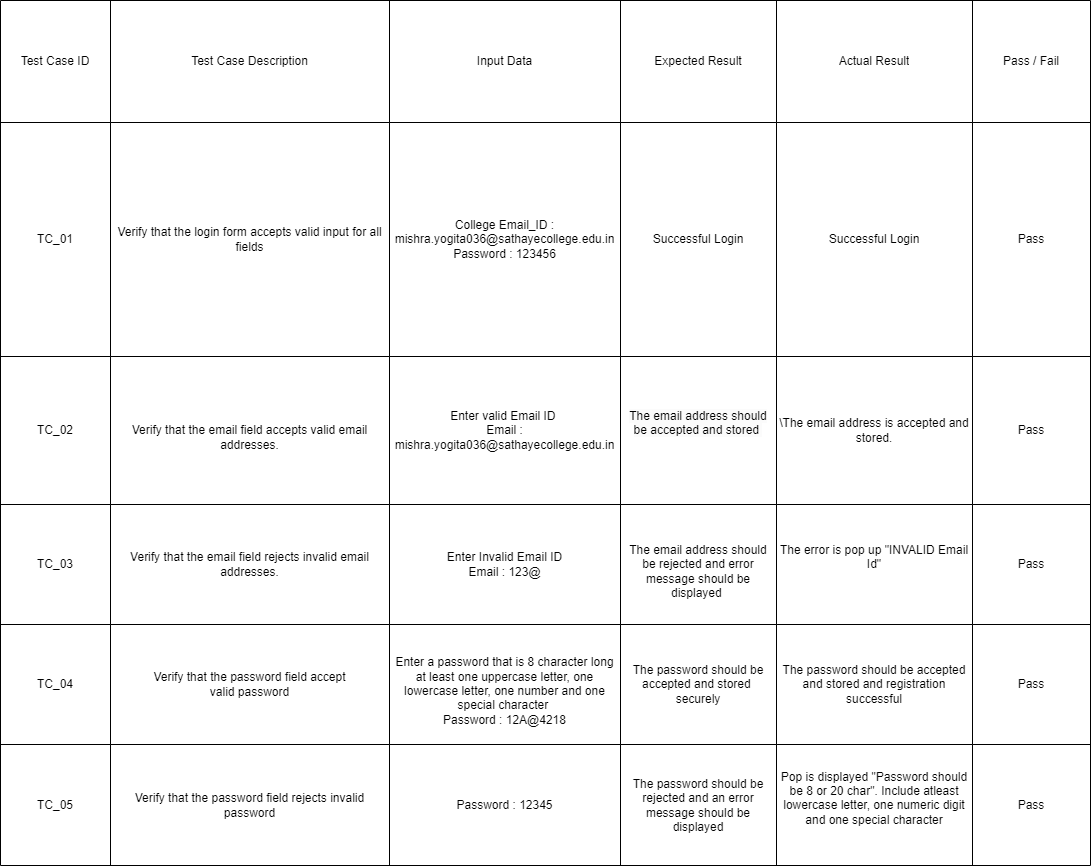

The diagram above was exported from draw.io. Its source (the exported page's mxGraphModel, read from the mxfile embedded in the PNG):
<mxGraphModel dx="2534" dy="2772" grid="1" gridSize="10" guides="1" tooltips="1" connect="1" arrows="1" fold="1" page="1" pageScale="1" pageWidth="827" pageHeight="1169" math="0" shadow="0">
  <root>
    <mxCell id="0" />
    <mxCell id="1" parent="0" />
    <mxCell id="7Lvik8ZfRiNw_pJH1zPy-107" value="" style="shape=table;startSize=0;container=1;collapsible=0;childLayout=tableLayout;" parent="1" vertex="1">
      <mxGeometry x="-1050" y="-1580" width="1090" height="865" as="geometry" />
    </mxCell>
    <mxCell id="7Lvik8ZfRiNw_pJH1zPy-108" value="" style="shape=tableRow;horizontal=0;startSize=0;swimlaneHead=0;swimlaneBody=0;strokeColor=inherit;top=0;left=0;bottom=0;right=0;collapsible=0;dropTarget=0;fillColor=none;points=[[0,0.5],[1,0.5]];portConstraint=eastwest;" parent="7Lvik8ZfRiNw_pJH1zPy-107" vertex="1">
      <mxGeometry width="1090" height="122" as="geometry" />
    </mxCell>
    <mxCell id="7Lvik8ZfRiNw_pJH1zPy-109" value="Test Case ID" style="shape=partialRectangle;html=1;whiteSpace=wrap;connectable=0;strokeColor=inherit;overflow=hidden;fillColor=none;top=0;left=0;bottom=0;right=0;pointerEvents=1;" parent="7Lvik8ZfRiNw_pJH1zPy-108" vertex="1">
      <mxGeometry width="110" height="122" as="geometry">
        <mxRectangle width="110" height="122" as="alternateBounds" />
      </mxGeometry>
    </mxCell>
    <mxCell id="7Lvik8ZfRiNw_pJH1zPy-110" value="Test Case Description" style="shape=partialRectangle;html=1;whiteSpace=wrap;connectable=0;strokeColor=inherit;overflow=hidden;fillColor=none;top=0;left=0;bottom=0;right=0;pointerEvents=1;" parent="7Lvik8ZfRiNw_pJH1zPy-108" vertex="1">
      <mxGeometry x="110" width="279" height="122" as="geometry">
        <mxRectangle width="279" height="122" as="alternateBounds" />
      </mxGeometry>
    </mxCell>
    <mxCell id="7Lvik8ZfRiNw_pJH1zPy-111" value="Input Data" style="shape=partialRectangle;html=1;whiteSpace=wrap;connectable=0;strokeColor=inherit;overflow=hidden;fillColor=none;top=0;left=0;bottom=0;right=0;pointerEvents=1;" parent="7Lvik8ZfRiNw_pJH1zPy-108" vertex="1">
      <mxGeometry x="389" width="231" height="122" as="geometry">
        <mxRectangle width="231" height="122" as="alternateBounds" />
      </mxGeometry>
    </mxCell>
    <mxCell id="7Lvik8ZfRiNw_pJH1zPy-112" value="Expected Result" style="shape=partialRectangle;html=1;whiteSpace=wrap;connectable=0;strokeColor=inherit;overflow=hidden;fillColor=none;top=0;left=0;bottom=0;right=0;pointerEvents=1;" parent="7Lvik8ZfRiNw_pJH1zPy-108" vertex="1">
      <mxGeometry x="620" width="156" height="122" as="geometry">
        <mxRectangle width="156" height="122" as="alternateBounds" />
      </mxGeometry>
    </mxCell>
    <mxCell id="7Lvik8ZfRiNw_pJH1zPy-113" value="Actual Result" style="shape=partialRectangle;html=1;whiteSpace=wrap;connectable=0;strokeColor=inherit;overflow=hidden;fillColor=none;top=0;left=0;bottom=0;right=0;pointerEvents=1;" parent="7Lvik8ZfRiNw_pJH1zPy-108" vertex="1">
      <mxGeometry x="776" width="196" height="122" as="geometry">
        <mxRectangle width="196" height="122" as="alternateBounds" />
      </mxGeometry>
    </mxCell>
    <mxCell id="7Lvik8ZfRiNw_pJH1zPy-114" value="Pass / Fail" style="shape=partialRectangle;html=1;whiteSpace=wrap;connectable=0;strokeColor=inherit;overflow=hidden;fillColor=none;top=0;left=0;bottom=0;right=0;pointerEvents=1;" parent="7Lvik8ZfRiNw_pJH1zPy-108" vertex="1">
      <mxGeometry x="972" width="118" height="122" as="geometry">
        <mxRectangle width="118" height="122" as="alternateBounds" />
      </mxGeometry>
    </mxCell>
    <mxCell id="7Lvik8ZfRiNw_pJH1zPy-115" value="" style="shape=tableRow;horizontal=0;startSize=0;swimlaneHead=0;swimlaneBody=0;strokeColor=inherit;top=0;left=0;bottom=0;right=0;collapsible=0;dropTarget=0;fillColor=none;points=[[0,0.5],[1,0.5]];portConstraint=eastwest;" parent="7Lvik8ZfRiNw_pJH1zPy-107" vertex="1">
      <mxGeometry y="122" width="1090" height="234" as="geometry" />
    </mxCell>
    <mxCell id="7Lvik8ZfRiNw_pJH1zPy-116" value="TC_01" style="shape=partialRectangle;html=1;whiteSpace=wrap;connectable=0;strokeColor=inherit;overflow=hidden;fillColor=none;top=0;left=0;bottom=0;right=0;pointerEvents=1;" parent="7Lvik8ZfRiNw_pJH1zPy-115" vertex="1">
      <mxGeometry width="110" height="234" as="geometry">
        <mxRectangle width="110" height="234" as="alternateBounds" />
      </mxGeometry>
    </mxCell>
    <mxCell id="7Lvik8ZfRiNw_pJH1zPy-117" value="Verify that the login form accepts valid input for all fields" style="shape=partialRectangle;html=1;whiteSpace=wrap;connectable=0;strokeColor=inherit;overflow=hidden;fillColor=none;top=0;left=0;bottom=0;right=0;pointerEvents=1;" parent="7Lvik8ZfRiNw_pJH1zPy-115" vertex="1">
      <mxGeometry x="110" width="279" height="234" as="geometry">
        <mxRectangle width="279" height="234" as="alternateBounds" />
      </mxGeometry>
    </mxCell>
    <mxCell id="7Lvik8ZfRiNw_pJH1zPy-118" value="College Email_ID : mishra.yogita036@sathayecollege.edu.in&lt;div&gt;Password : 123456&lt;/div&gt;" style="shape=partialRectangle;html=1;whiteSpace=wrap;connectable=0;strokeColor=inherit;overflow=hidden;fillColor=none;top=0;left=0;bottom=0;right=0;pointerEvents=1;" parent="7Lvik8ZfRiNw_pJH1zPy-115" vertex="1">
      <mxGeometry x="389" width="231" height="234" as="geometry">
        <mxRectangle width="231" height="234" as="alternateBounds" />
      </mxGeometry>
    </mxCell>
    <mxCell id="7Lvik8ZfRiNw_pJH1zPy-119" value="Successful Login" style="shape=partialRectangle;html=1;whiteSpace=wrap;connectable=0;strokeColor=inherit;overflow=hidden;fillColor=none;top=0;left=0;bottom=0;right=0;pointerEvents=1;" parent="7Lvik8ZfRiNw_pJH1zPy-115" vertex="1">
      <mxGeometry x="620" width="156" height="234" as="geometry">
        <mxRectangle width="156" height="234" as="alternateBounds" />
      </mxGeometry>
    </mxCell>
    <mxCell id="7Lvik8ZfRiNw_pJH1zPy-120" value="Successful Login" style="shape=partialRectangle;html=1;whiteSpace=wrap;connectable=0;strokeColor=inherit;overflow=hidden;fillColor=none;top=0;left=0;bottom=0;right=0;pointerEvents=1;" parent="7Lvik8ZfRiNw_pJH1zPy-115" vertex="1">
      <mxGeometry x="776" width="196" height="234" as="geometry">
        <mxRectangle width="196" height="234" as="alternateBounds" />
      </mxGeometry>
    </mxCell>
    <mxCell id="7Lvik8ZfRiNw_pJH1zPy-121" value="Pass" style="shape=partialRectangle;html=1;whiteSpace=wrap;connectable=0;strokeColor=inherit;overflow=hidden;fillColor=none;top=0;left=0;bottom=0;right=0;pointerEvents=1;" parent="7Lvik8ZfRiNw_pJH1zPy-115" vertex="1">
      <mxGeometry x="972" width="118" height="234" as="geometry">
        <mxRectangle width="118" height="234" as="alternateBounds" />
      </mxGeometry>
    </mxCell>
    <mxCell id="7Lvik8ZfRiNw_pJH1zPy-150" value="" style="shape=tableRow;horizontal=0;startSize=0;swimlaneHead=0;swimlaneBody=0;strokeColor=inherit;top=0;left=0;bottom=0;right=0;collapsible=0;dropTarget=0;fillColor=none;points=[[0,0.5],[1,0.5]];portConstraint=eastwest;" parent="7Lvik8ZfRiNw_pJH1zPy-107" vertex="1">
      <mxGeometry y="356" width="1090" height="148" as="geometry" />
    </mxCell>
    <mxCell id="7Lvik8ZfRiNw_pJH1zPy-151" value="TC_02" style="shape=partialRectangle;html=1;whiteSpace=wrap;connectable=0;strokeColor=inherit;overflow=hidden;fillColor=none;top=0;left=0;bottom=0;right=0;pointerEvents=1;" parent="7Lvik8ZfRiNw_pJH1zPy-150" vertex="1">
      <mxGeometry width="110" height="148" as="geometry">
        <mxRectangle width="110" height="148" as="alternateBounds" />
      </mxGeometry>
    </mxCell>
    <mxCell id="7Lvik8ZfRiNw_pJH1zPy-152" value="&lt;div&gt;&lt;br&gt;&lt;/div&gt;&lt;div&gt;Verify that the email field accepts valid email addresses.&lt;/div&gt;" style="shape=partialRectangle;html=1;whiteSpace=wrap;connectable=0;strokeColor=inherit;overflow=hidden;fillColor=none;top=0;left=0;bottom=0;right=0;pointerEvents=1;" parent="7Lvik8ZfRiNw_pJH1zPy-150" vertex="1">
      <mxGeometry x="110" width="279" height="148" as="geometry">
        <mxRectangle width="279" height="148" as="alternateBounds" />
      </mxGeometry>
    </mxCell>
    <mxCell id="7Lvik8ZfRiNw_pJH1zPy-153" value="Enter valid Email ID&amp;nbsp;&lt;div&gt;Email : mishra.yogita036@sathayecollege.edu.in&lt;/div&gt;" style="shape=partialRectangle;html=1;whiteSpace=wrap;connectable=0;strokeColor=inherit;overflow=hidden;fillColor=none;top=0;left=0;bottom=0;right=0;pointerEvents=1;" parent="7Lvik8ZfRiNw_pJH1zPy-150" vertex="1">
      <mxGeometry x="389" width="231" height="148" as="geometry">
        <mxRectangle width="231" height="148" as="alternateBounds" />
      </mxGeometry>
    </mxCell>
    <mxCell id="7Lvik8ZfRiNw_pJH1zPy-154" value="&#10;&lt;span style=&quot;color: rgb(0, 0, 0); font-family: Helvetica; font-size: 12px; font-style: normal; font-variant-ligatures: normal; font-variant-caps: normal; font-weight: 400; letter-spacing: normal; orphans: 2; text-align: center; text-indent: 0px; text-transform: none; widows: 2; word-spacing: 0px; -webkit-text-stroke-width: 0px; white-space: normal; background-color: rgb(251, 251, 251); text-decoration-thickness: initial; text-decoration-style: initial; text-decoration-color: initial; display: inline !important; float: none;&quot;&gt;The email address should be accepted and stored&amp;nbsp;&lt;/span&gt;&#10;&#10;" style="shape=partialRectangle;html=1;whiteSpace=wrap;connectable=0;strokeColor=inherit;overflow=hidden;fillColor=none;top=0;left=0;bottom=0;right=0;pointerEvents=1;" parent="7Lvik8ZfRiNw_pJH1zPy-150" vertex="1">
      <mxGeometry x="620" width="156" height="148" as="geometry">
        <mxRectangle width="156" height="148" as="alternateBounds" />
      </mxGeometry>
    </mxCell>
    <mxCell id="7Lvik8ZfRiNw_pJH1zPy-155" value="\The email address is accepted and stored." style="shape=partialRectangle;html=1;whiteSpace=wrap;connectable=0;strokeColor=inherit;overflow=hidden;fillColor=none;top=0;left=0;bottom=0;right=0;pointerEvents=1;" parent="7Lvik8ZfRiNw_pJH1zPy-150" vertex="1">
      <mxGeometry x="776" width="196" height="148" as="geometry">
        <mxRectangle width="196" height="148" as="alternateBounds" />
      </mxGeometry>
    </mxCell>
    <mxCell id="7Lvik8ZfRiNw_pJH1zPy-156" value="Pass" style="shape=partialRectangle;html=1;whiteSpace=wrap;connectable=0;strokeColor=inherit;overflow=hidden;fillColor=none;top=0;left=0;bottom=0;right=0;pointerEvents=1;" parent="7Lvik8ZfRiNw_pJH1zPy-150" vertex="1">
      <mxGeometry x="972" width="118" height="148" as="geometry">
        <mxRectangle width="118" height="148" as="alternateBounds" />
      </mxGeometry>
    </mxCell>
    <mxCell id="7Lvik8ZfRiNw_pJH1zPy-157" value="" style="shape=tableRow;horizontal=0;startSize=0;swimlaneHead=0;swimlaneBody=0;strokeColor=inherit;top=0;left=0;bottom=0;right=0;collapsible=0;dropTarget=0;fillColor=none;points=[[0,0.5],[1,0.5]];portConstraint=eastwest;" parent="7Lvik8ZfRiNw_pJH1zPy-107" vertex="1">
      <mxGeometry y="504" width="1090" height="120" as="geometry" />
    </mxCell>
    <mxCell id="7Lvik8ZfRiNw_pJH1zPy-158" value="TC_03" style="shape=partialRectangle;html=1;whiteSpace=wrap;connectable=0;strokeColor=inherit;overflow=hidden;fillColor=none;top=0;left=0;bottom=0;right=0;pointerEvents=1;" parent="7Lvik8ZfRiNw_pJH1zPy-157" vertex="1">
      <mxGeometry width="110" height="120" as="geometry">
        <mxRectangle width="110" height="120" as="alternateBounds" />
      </mxGeometry>
    </mxCell>
    <mxCell id="7Lvik8ZfRiNw_pJH1zPy-159" value="&lt;div&gt;Verify that the email field rejects invalid email addresses.&lt;/div&gt;" style="shape=partialRectangle;html=1;whiteSpace=wrap;connectable=0;strokeColor=inherit;overflow=hidden;fillColor=none;top=0;left=0;bottom=0;right=0;pointerEvents=1;" parent="7Lvik8ZfRiNw_pJH1zPy-157" vertex="1">
      <mxGeometry x="110" width="279" height="120" as="geometry">
        <mxRectangle width="279" height="120" as="alternateBounds" />
      </mxGeometry>
    </mxCell>
    <mxCell id="7Lvik8ZfRiNw_pJH1zPy-160" value="&lt;div&gt;Enter Invalid Email ID&lt;div&gt;Email : 123@&lt;/div&gt;&lt;/div&gt;" style="shape=partialRectangle;html=1;whiteSpace=wrap;connectable=0;strokeColor=inherit;overflow=hidden;fillColor=none;top=0;left=0;bottom=0;right=0;pointerEvents=1;" parent="7Lvik8ZfRiNw_pJH1zPy-157" vertex="1">
      <mxGeometry x="389" width="231" height="120" as="geometry">
        <mxRectangle width="231" height="120" as="alternateBounds" />
      </mxGeometry>
    </mxCell>
    <mxCell id="7Lvik8ZfRiNw_pJH1zPy-161" value="&lt;div&gt;&lt;br&gt;&lt;/div&gt;&lt;div&gt;&lt;br&gt;&lt;/div&gt;&lt;div&gt;The email address should be rejected and error message should be displayed&amp;nbsp;&lt;/div&gt;&lt;div&gt;&lt;br&gt;&lt;/div&gt;" style="shape=partialRectangle;html=1;whiteSpace=wrap;connectable=0;strokeColor=inherit;overflow=hidden;fillColor=none;top=0;left=0;bottom=0;right=0;pointerEvents=1;" parent="7Lvik8ZfRiNw_pJH1zPy-157" vertex="1">
      <mxGeometry x="620" width="156" height="120" as="geometry">
        <mxRectangle width="156" height="120" as="alternateBounds" />
      </mxGeometry>
    </mxCell>
    <mxCell id="7Lvik8ZfRiNw_pJH1zPy-162" value="The error is pop up &quot;INVALID Email Id&quot;&lt;div&gt;&lt;br&gt;&lt;/div&gt;" style="shape=partialRectangle;html=1;whiteSpace=wrap;connectable=0;strokeColor=inherit;overflow=hidden;fillColor=none;top=0;left=0;bottom=0;right=0;pointerEvents=1;" parent="7Lvik8ZfRiNw_pJH1zPy-157" vertex="1">
      <mxGeometry x="776" width="196" height="120" as="geometry">
        <mxRectangle width="196" height="120" as="alternateBounds" />
      </mxGeometry>
    </mxCell>
    <mxCell id="7Lvik8ZfRiNw_pJH1zPy-163" value="Pass" style="shape=partialRectangle;html=1;whiteSpace=wrap;connectable=0;strokeColor=inherit;overflow=hidden;fillColor=none;top=0;left=0;bottom=0;right=0;pointerEvents=1;" parent="7Lvik8ZfRiNw_pJH1zPy-157" vertex="1">
      <mxGeometry x="972" width="118" height="120" as="geometry">
        <mxRectangle width="118" height="120" as="alternateBounds" />
      </mxGeometry>
    </mxCell>
    <mxCell id="7Lvik8ZfRiNw_pJH1zPy-178" value="" style="shape=tableRow;horizontal=0;startSize=0;swimlaneHead=0;swimlaneBody=0;strokeColor=inherit;top=0;left=0;bottom=0;right=0;collapsible=0;dropTarget=0;fillColor=none;points=[[0,0.5],[1,0.5]];portConstraint=eastwest;" parent="7Lvik8ZfRiNw_pJH1zPy-107" vertex="1">
      <mxGeometry y="624" width="1090" height="120" as="geometry" />
    </mxCell>
    <mxCell id="7Lvik8ZfRiNw_pJH1zPy-179" value="TC_04" style="shape=partialRectangle;html=1;whiteSpace=wrap;connectable=0;strokeColor=inherit;overflow=hidden;fillColor=none;top=0;left=0;bottom=0;right=0;pointerEvents=1;" parent="7Lvik8ZfRiNw_pJH1zPy-178" vertex="1">
      <mxGeometry width="110" height="120" as="geometry">
        <mxRectangle width="110" height="120" as="alternateBounds" />
      </mxGeometry>
    </mxCell>
    <mxCell id="7Lvik8ZfRiNw_pJH1zPy-180" value="Verify that the password field accept&lt;div&gt;valid password&lt;/div&gt;" style="shape=partialRectangle;html=1;whiteSpace=wrap;connectable=0;strokeColor=inherit;overflow=hidden;fillColor=none;top=0;left=0;bottom=0;right=0;pointerEvents=1;" parent="7Lvik8ZfRiNw_pJH1zPy-178" vertex="1">
      <mxGeometry x="110" width="279" height="120" as="geometry">
        <mxRectangle width="279" height="120" as="alternateBounds" />
      </mxGeometry>
    </mxCell>
    <mxCell id="7Lvik8ZfRiNw_pJH1zPy-181" value="&lt;div&gt;&lt;br&gt;&lt;/div&gt;&lt;div&gt;&lt;br&gt;&lt;/div&gt;&lt;div&gt;Enter a password that is 8 character long at least one uppercase letter, one lowercase letter, one number and one special character&amp;nbsp;&lt;div&gt;Password : 12A@4218&lt;/div&gt;&lt;/div&gt;&lt;div&gt;&lt;br&gt;&lt;/div&gt;&lt;div&gt;&lt;br&gt;&lt;/div&gt;&lt;div&gt;&lt;br&gt;&lt;/div&gt;" style="shape=partialRectangle;html=1;whiteSpace=wrap;connectable=0;strokeColor=inherit;overflow=hidden;fillColor=none;top=0;left=0;bottom=0;right=0;pointerEvents=1;" parent="7Lvik8ZfRiNw_pJH1zPy-178" vertex="1">
      <mxGeometry x="389" width="231" height="120" as="geometry">
        <mxRectangle width="231" height="120" as="alternateBounds" />
      </mxGeometry>
    </mxCell>
    <mxCell id="7Lvik8ZfRiNw_pJH1zPy-182" value="&lt;div&gt;The password should be accepted and stored&amp;nbsp;&lt;div&gt;securely&lt;/div&gt;&lt;/div&gt;" style="shape=partialRectangle;html=1;whiteSpace=wrap;connectable=0;strokeColor=inherit;overflow=hidden;fillColor=none;top=0;left=0;bottom=0;right=0;pointerEvents=1;" parent="7Lvik8ZfRiNw_pJH1zPy-178" vertex="1">
      <mxGeometry x="620" width="156" height="120" as="geometry">
        <mxRectangle width="156" height="120" as="alternateBounds" />
      </mxGeometry>
    </mxCell>
    <mxCell id="7Lvik8ZfRiNw_pJH1zPy-183" value="&lt;div&gt;&lt;br&gt;&lt;/div&gt;&lt;div&gt;The password should be accepted and stored and registration successful&lt;br&gt;&lt;/div&gt;&lt;div&gt;&lt;br&gt;&lt;/div&gt;" style="shape=partialRectangle;html=1;whiteSpace=wrap;connectable=0;strokeColor=inherit;overflow=hidden;fillColor=none;top=0;left=0;bottom=0;right=0;pointerEvents=1;" parent="7Lvik8ZfRiNw_pJH1zPy-178" vertex="1">
      <mxGeometry x="776" width="196" height="120" as="geometry">
        <mxRectangle width="196" height="120" as="alternateBounds" />
      </mxGeometry>
    </mxCell>
    <mxCell id="7Lvik8ZfRiNw_pJH1zPy-184" value="Pass" style="shape=partialRectangle;html=1;whiteSpace=wrap;connectable=0;strokeColor=inherit;overflow=hidden;fillColor=none;top=0;left=0;bottom=0;right=0;pointerEvents=1;" parent="7Lvik8ZfRiNw_pJH1zPy-178" vertex="1">
      <mxGeometry x="972" width="118" height="120" as="geometry">
        <mxRectangle width="118" height="120" as="alternateBounds" />
      </mxGeometry>
    </mxCell>
    <mxCell id="7Lvik8ZfRiNw_pJH1zPy-185" value="" style="shape=tableRow;horizontal=0;startSize=0;swimlaneHead=0;swimlaneBody=0;strokeColor=inherit;top=0;left=0;bottom=0;right=0;collapsible=0;dropTarget=0;fillColor=none;points=[[0,0.5],[1,0.5]];portConstraint=eastwest;" parent="7Lvik8ZfRiNw_pJH1zPy-107" vertex="1">
      <mxGeometry y="744" width="1090" height="121" as="geometry" />
    </mxCell>
    <mxCell id="7Lvik8ZfRiNw_pJH1zPy-186" value="TC_05" style="shape=partialRectangle;html=1;whiteSpace=wrap;connectable=0;strokeColor=inherit;overflow=hidden;fillColor=none;top=0;left=0;bottom=0;right=0;pointerEvents=1;" parent="7Lvik8ZfRiNw_pJH1zPy-185" vertex="1">
      <mxGeometry width="110" height="121" as="geometry">
        <mxRectangle width="110" height="121" as="alternateBounds" />
      </mxGeometry>
    </mxCell>
    <mxCell id="7Lvik8ZfRiNw_pJH1zPy-187" value="Verify that the password field rejects invalid password" style="shape=partialRectangle;html=1;whiteSpace=wrap;connectable=0;strokeColor=inherit;overflow=hidden;fillColor=none;top=0;left=0;bottom=0;right=0;pointerEvents=1;" parent="7Lvik8ZfRiNw_pJH1zPy-185" vertex="1">
      <mxGeometry x="110" width="279" height="121" as="geometry">
        <mxRectangle width="279" height="121" as="alternateBounds" />
      </mxGeometry>
    </mxCell>
    <mxCell id="7Lvik8ZfRiNw_pJH1zPy-188" value="Password : 12345" style="shape=partialRectangle;html=1;whiteSpace=wrap;connectable=0;strokeColor=inherit;overflow=hidden;fillColor=none;top=0;left=0;bottom=0;right=0;pointerEvents=1;" parent="7Lvik8ZfRiNw_pJH1zPy-185" vertex="1">
      <mxGeometry x="389" width="231" height="121" as="geometry">
        <mxRectangle width="231" height="121" as="alternateBounds" />
      </mxGeometry>
    </mxCell>
    <mxCell id="7Lvik8ZfRiNw_pJH1zPy-189" value="The password should be rejected and an error message should be displayed" style="shape=partialRectangle;html=1;whiteSpace=wrap;connectable=0;strokeColor=inherit;overflow=hidden;fillColor=none;top=0;left=0;bottom=0;right=0;pointerEvents=1;" parent="7Lvik8ZfRiNw_pJH1zPy-185" vertex="1">
      <mxGeometry x="620" width="156" height="121" as="geometry">
        <mxRectangle width="156" height="121" as="alternateBounds" />
      </mxGeometry>
    </mxCell>
    <mxCell id="7Lvik8ZfRiNw_pJH1zPy-190" value="&lt;div&gt;&lt;br&gt;&lt;/div&gt;&lt;div&gt;Pop is displayed &quot;Password should be 8 or 20 char&quot;. Include atleast lowercase letter, one numeric digit and one special character&lt;br&gt;&lt;/div&gt;&lt;div&gt;&lt;br&gt;&lt;/div&gt;&lt;div&gt;&lt;br&gt;&lt;/div&gt;" style="shape=partialRectangle;html=1;whiteSpace=wrap;connectable=0;strokeColor=inherit;overflow=hidden;fillColor=none;top=0;left=0;bottom=0;right=0;pointerEvents=1;" parent="7Lvik8ZfRiNw_pJH1zPy-185" vertex="1">
      <mxGeometry x="776" width="196" height="121" as="geometry">
        <mxRectangle width="196" height="121" as="alternateBounds" />
      </mxGeometry>
    </mxCell>
    <mxCell id="7Lvik8ZfRiNw_pJH1zPy-191" value="Pass" style="shape=partialRectangle;html=1;whiteSpace=wrap;connectable=0;strokeColor=inherit;overflow=hidden;fillColor=none;top=0;left=0;bottom=0;right=0;pointerEvents=1;" parent="7Lvik8ZfRiNw_pJH1zPy-185" vertex="1">
      <mxGeometry x="972" width="118" height="121" as="geometry">
        <mxRectangle width="118" height="121" as="alternateBounds" />
      </mxGeometry>
    </mxCell>
  </root>
</mxGraphModel>